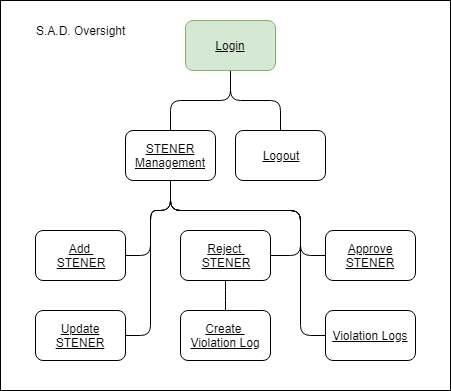

The diagram above was exported from draw.io. Its source (the exported page's mxGraphModel, read from the mxfile embedded in the PNG):
<mxGraphModel dx="1422" dy="834" grid="1" gridSize="10" guides="1" tooltips="1" connect="1" arrows="1" fold="1" page="1" pageScale="1" pageWidth="1000" pageHeight="2000" background="#ffffff" math="0" shadow="0">
  <root>
    <mxCell id="0" />
    <mxCell id="1" parent="0" />
    <mxCell id="N3Xp0j7Qob_yDcz8f6MK-45" value="" style="rounded=0;whiteSpace=wrap;html=1;" parent="1" vertex="1">
      <mxGeometry x="210" y="20" width="450" height="390" as="geometry" />
    </mxCell>
    <mxCell id="N3Xp0j7Qob_yDcz8f6MK-16" style="edgeStyle=orthogonalEdgeStyle;rounded=1;orthogonalLoop=1;jettySize=auto;html=1;entryX=0.5;entryY=0;entryDx=0;entryDy=0;endArrow=none;endFill=0;" parent="1" source="N3Xp0j7Qob_yDcz8f6MK-2" target="N3Xp0j7Qob_yDcz8f6MK-4" edge="1">
      <mxGeometry relative="1" as="geometry" />
    </mxCell>
    <mxCell id="N3Xp0j7Qob_yDcz8f6MK-17" style="edgeStyle=orthogonalEdgeStyle;rounded=1;orthogonalLoop=1;jettySize=auto;html=1;entryX=0.5;entryY=0;entryDx=0;entryDy=0;endArrow=none;endFill=0;" parent="1" source="N3Xp0j7Qob_yDcz8f6MK-2" target="N3Xp0j7Qob_yDcz8f6MK-3" edge="1">
      <mxGeometry relative="1" as="geometry">
        <Array as="points">
          <mxPoint x="440" y="120" />
          <mxPoint x="490" y="120" />
        </Array>
      </mxGeometry>
    </mxCell>
    <mxCell id="N3Xp0j7Qob_yDcz8f6MK-2" value="Login" style="rounded=1;whiteSpace=wrap;html=1;fontStyle=4;fillColor=#d5e8d4;strokeColor=#82b366;" parent="1" vertex="1">
      <mxGeometry x="395" y="40" width="90" height="50" as="geometry" />
    </mxCell>
    <mxCell id="N3Xp0j7Qob_yDcz8f6MK-3" value="Logout" style="rounded=1;whiteSpace=wrap;html=1;fontStyle=4" parent="1" vertex="1">
      <mxGeometry x="445" y="150" width="90" height="50" as="geometry" />
    </mxCell>
    <mxCell id="N3Xp0j7Qob_yDcz8f6MK-30" style="edgeStyle=orthogonalEdgeStyle;rounded=1;orthogonalLoop=1;jettySize=auto;html=1;entryX=0;entryY=0.5;entryDx=0;entryDy=0;endArrow=none;endFill=0;" parent="1" source="N3Xp0j7Qob_yDcz8f6MK-4" target="N3Xp0j7Qob_yDcz8f6MK-18" edge="1">
      <mxGeometry relative="1" as="geometry">
        <Array as="points">
          <mxPoint x="380" y="230" />
          <mxPoint x="510" y="230" />
          <mxPoint x="510" y="355" />
        </Array>
      </mxGeometry>
    </mxCell>
    <mxCell id="N3Xp0j7Qob_yDcz8f6MK-32" style="edgeStyle=orthogonalEdgeStyle;rounded=1;orthogonalLoop=1;jettySize=auto;html=1;entryX=1;entryY=0.5;entryDx=0;entryDy=0;endArrow=none;endFill=0;" parent="1" source="N3Xp0j7Qob_yDcz8f6MK-4" target="N3Xp0j7Qob_yDcz8f6MK-21" edge="1">
      <mxGeometry relative="1" as="geometry">
        <Array as="points">
          <mxPoint x="380" y="230" />
          <mxPoint x="360" y="230" />
          <mxPoint x="360" y="275" />
        </Array>
      </mxGeometry>
    </mxCell>
    <mxCell id="N3Xp0j7Qob_yDcz8f6MK-34" style="edgeStyle=orthogonalEdgeStyle;rounded=1;orthogonalLoop=1;jettySize=auto;html=1;entryX=1;entryY=0.5;entryDx=0;entryDy=0;endArrow=none;endFill=0;" parent="1" source="N3Xp0j7Qob_yDcz8f6MK-4" target="N3Xp0j7Qob_yDcz8f6MK-22" edge="1">
      <mxGeometry relative="1" as="geometry">
        <Array as="points">
          <mxPoint x="380" y="230" />
          <mxPoint x="360" y="230" />
          <mxPoint x="360" y="355" />
        </Array>
      </mxGeometry>
    </mxCell>
    <mxCell id="N3Xp0j7Qob_yDcz8f6MK-35" style="edgeStyle=orthogonalEdgeStyle;rounded=1;orthogonalLoop=1;jettySize=auto;html=1;entryX=1;entryY=0.5;entryDx=0;entryDy=0;endArrow=none;endFill=0;exitX=0.5;exitY=1;exitDx=0;exitDy=0;" parent="1" source="N3Xp0j7Qob_yDcz8f6MK-4" target="N3Xp0j7Qob_yDcz8f6MK-23" edge="1">
      <mxGeometry relative="1" as="geometry">
        <mxPoint x="510" y="245" as="sourcePoint" />
        <Array as="points">
          <mxPoint x="380" y="230" />
          <mxPoint x="510" y="230" />
          <mxPoint x="510" y="275" />
        </Array>
      </mxGeometry>
    </mxCell>
    <mxCell id="N3Xp0j7Qob_yDcz8f6MK-37" style="edgeStyle=orthogonalEdgeStyle;rounded=1;orthogonalLoop=1;jettySize=auto;html=1;entryX=0;entryY=0.5;entryDx=0;entryDy=0;endArrow=none;endFill=0;exitX=0.5;exitY=1;exitDx=0;exitDy=0;" parent="1" source="N3Xp0j7Qob_yDcz8f6MK-4" target="N3Xp0j7Qob_yDcz8f6MK-19" edge="1">
      <mxGeometry relative="1" as="geometry">
        <Array as="points">
          <mxPoint x="380" y="230" />
          <mxPoint x="510" y="230" />
          <mxPoint x="510" y="275" />
        </Array>
      </mxGeometry>
    </mxCell>
    <mxCell id="N3Xp0j7Qob_yDcz8f6MK-4" value="STENER Management" style="rounded=1;whiteSpace=wrap;html=1;fontStyle=4" parent="1" vertex="1">
      <mxGeometry x="335" y="150" width="90" height="50" as="geometry" />
    </mxCell>
    <mxCell id="N3Xp0j7Qob_yDcz8f6MK-18" value="Violation Logs" style="rounded=1;whiteSpace=wrap;html=1;fontStyle=4" parent="1" vertex="1">
      <mxGeometry x="535" y="330" width="90" height="50" as="geometry" />
    </mxCell>
    <mxCell id="N3Xp0j7Qob_yDcz8f6MK-19" value="Approve STENER" style="rounded=1;whiteSpace=wrap;html=1;fontStyle=4" parent="1" vertex="1">
      <mxGeometry x="535" y="250" width="90" height="50" as="geometry" />
    </mxCell>
    <mxCell id="N3Xp0j7Qob_yDcz8f6MK-21" value="Add &lt;br&gt;STENER" style="rounded=1;whiteSpace=wrap;html=1;fontStyle=4" parent="1" vertex="1">
      <mxGeometry x="245" y="250" width="90" height="50" as="geometry" />
    </mxCell>
    <mxCell id="N3Xp0j7Qob_yDcz8f6MK-22" value="Update STENER" style="rounded=1;whiteSpace=wrap;html=1;fontStyle=4" parent="1" vertex="1">
      <mxGeometry x="245" y="330" width="90" height="50" as="geometry" />
    </mxCell>
    <mxCell id="N3Xp0j7Qob_yDcz8f6MK-38" style="edgeStyle=orthogonalEdgeStyle;rounded=1;orthogonalLoop=1;jettySize=auto;html=1;entryX=0.5;entryY=0;entryDx=0;entryDy=0;endArrow=none;endFill=0;" parent="1" source="N3Xp0j7Qob_yDcz8f6MK-23" target="N3Xp0j7Qob_yDcz8f6MK-24" edge="1">
      <mxGeometry relative="1" as="geometry" />
    </mxCell>
    <mxCell id="N3Xp0j7Qob_yDcz8f6MK-23" value="Reject &lt;br&gt;STENER" style="rounded=1;whiteSpace=wrap;html=1;fontStyle=4" parent="1" vertex="1">
      <mxGeometry x="390" y="250" width="90" height="50" as="geometry" />
    </mxCell>
    <mxCell id="N3Xp0j7Qob_yDcz8f6MK-24" value="Create &lt;br&gt;Violation Log" style="rounded=1;whiteSpace=wrap;html=1;fontStyle=4" parent="1" vertex="1">
      <mxGeometry x="390" y="330" width="90" height="50" as="geometry" />
    </mxCell>
    <mxCell id="N3Xp0j7Qob_yDcz8f6MK-46" value="S.A.D. Oversight" style="text;html=1;align=center;verticalAlign=middle;resizable=0;points=[];;autosize=1;" parent="1" vertex="1">
      <mxGeometry x="240" y="40" width="100" height="20" as="geometry" />
    </mxCell>
  </root>
</mxGraphModel>